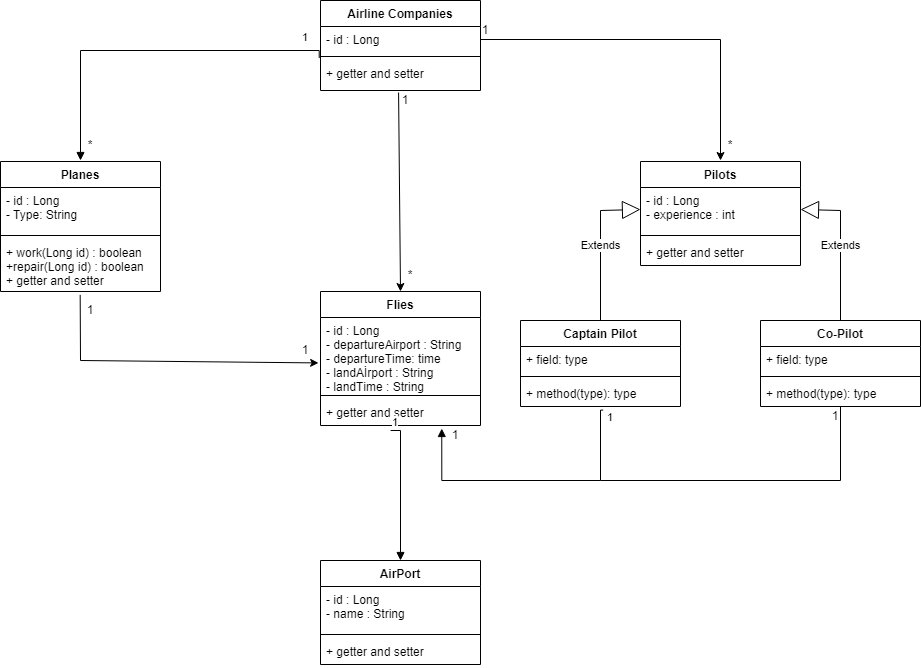

The diagram above was exported from draw.io. Its source (the exported page's mxGraphModel, read from the mxfile embedded in the PNG):
<mxGraphModel dx="1038" dy="649" grid="1" gridSize="10" guides="1" tooltips="1" connect="1" arrows="1" fold="1" page="1" pageScale="1" pageWidth="827" pageHeight="1169" math="0" shadow="0">
  <root>
    <mxCell id="0" />
    <mxCell id="1" parent="0" />
    <mxCell id="PoYyqNrln5vNxh_1b6BM-1" value="Airline Companies" style="swimlane;fontStyle=1;align=center;verticalAlign=top;childLayout=stackLayout;horizontal=1;startSize=26;horizontalStack=0;resizeParent=1;resizeParentMax=0;resizeLast=0;collapsible=1;marginBottom=0;" vertex="1" parent="1">
      <mxGeometry x="360" y="120" width="160" height="90" as="geometry" />
    </mxCell>
    <mxCell id="PoYyqNrln5vNxh_1b6BM-2" value="- id : Long&#10;" style="text;strokeColor=none;fillColor=none;align=left;verticalAlign=top;spacingLeft=4;spacingRight=4;overflow=hidden;rotatable=0;points=[[0,0.5],[1,0.5]];portConstraint=eastwest;" vertex="1" parent="PoYyqNrln5vNxh_1b6BM-1">
      <mxGeometry y="26" width="160" height="26" as="geometry" />
    </mxCell>
    <mxCell id="PoYyqNrln5vNxh_1b6BM-3" value="" style="line;strokeWidth=1;fillColor=none;align=left;verticalAlign=middle;spacingTop=-1;spacingLeft=3;spacingRight=3;rotatable=0;labelPosition=right;points=[];portConstraint=eastwest;" vertex="1" parent="PoYyqNrln5vNxh_1b6BM-1">
      <mxGeometry y="52" width="160" height="8" as="geometry" />
    </mxCell>
    <mxCell id="PoYyqNrln5vNxh_1b6BM-4" value="+ getter and setter" style="text;strokeColor=none;fillColor=none;align=left;verticalAlign=top;spacingLeft=4;spacingRight=4;overflow=hidden;rotatable=0;points=[[0,0.5],[1,0.5]];portConstraint=eastwest;" vertex="1" parent="PoYyqNrln5vNxh_1b6BM-1">
      <mxGeometry y="60" width="160" height="30" as="geometry" />
    </mxCell>
    <mxCell id="PoYyqNrln5vNxh_1b6BM-5" value="Planes" style="swimlane;fontStyle=1;align=center;verticalAlign=top;childLayout=stackLayout;horizontal=1;startSize=26;horizontalStack=0;resizeParent=1;resizeParentMax=0;resizeLast=0;collapsible=1;marginBottom=0;" vertex="1" parent="1">
      <mxGeometry x="40" y="281" width="160" height="130" as="geometry" />
    </mxCell>
    <mxCell id="PoYyqNrln5vNxh_1b6BM-6" value="- id : Long&#10;- Type: String" style="text;strokeColor=none;fillColor=none;align=left;verticalAlign=top;spacingLeft=4;spacingRight=4;overflow=hidden;rotatable=0;points=[[0,0.5],[1,0.5]];portConstraint=eastwest;" vertex="1" parent="PoYyqNrln5vNxh_1b6BM-5">
      <mxGeometry y="26" width="160" height="44" as="geometry" />
    </mxCell>
    <mxCell id="PoYyqNrln5vNxh_1b6BM-7" value="" style="line;strokeWidth=1;fillColor=none;align=left;verticalAlign=middle;spacingTop=-1;spacingLeft=3;spacingRight=3;rotatable=0;labelPosition=right;points=[];portConstraint=eastwest;" vertex="1" parent="PoYyqNrln5vNxh_1b6BM-5">
      <mxGeometry y="70" width="160" height="8" as="geometry" />
    </mxCell>
    <mxCell id="PoYyqNrln5vNxh_1b6BM-8" value="+ work(Long id) : boolean&#10;+repair(Long id) : boolean&#10;+ getter and setter" style="text;strokeColor=none;fillColor=none;align=left;verticalAlign=top;spacingLeft=4;spacingRight=4;overflow=hidden;rotatable=0;points=[[0,0.5],[1,0.5]];portConstraint=eastwest;" vertex="1" parent="PoYyqNrln5vNxh_1b6BM-5">
      <mxGeometry y="78" width="160" height="52" as="geometry" />
    </mxCell>
    <mxCell id="PoYyqNrln5vNxh_1b6BM-9" value="Flies" style="swimlane;fontStyle=1;align=center;verticalAlign=top;childLayout=stackLayout;horizontal=1;startSize=26;horizontalStack=0;resizeParent=1;resizeParentMax=0;resizeLast=0;collapsible=1;marginBottom=0;" vertex="1" parent="1">
      <mxGeometry x="360" y="411" width="160" height="134" as="geometry" />
    </mxCell>
    <mxCell id="PoYyqNrln5vNxh_1b6BM-10" value="- id : Long&#10;- departureAirport : String&#10;- departureTime: time&#10;- landAİrport : String&#10;- landTime : String" style="text;strokeColor=none;fillColor=none;align=left;verticalAlign=top;spacingLeft=4;spacingRight=4;overflow=hidden;rotatable=0;points=[[0,0.5],[1,0.5]];portConstraint=eastwest;" vertex="1" parent="PoYyqNrln5vNxh_1b6BM-9">
      <mxGeometry y="26" width="160" height="74" as="geometry" />
    </mxCell>
    <mxCell id="PoYyqNrln5vNxh_1b6BM-11" value="" style="line;strokeWidth=1;fillColor=none;align=left;verticalAlign=middle;spacingTop=-1;spacingLeft=3;spacingRight=3;rotatable=0;labelPosition=right;points=[];portConstraint=eastwest;" vertex="1" parent="PoYyqNrln5vNxh_1b6BM-9">
      <mxGeometry y="100" width="160" height="8" as="geometry" />
    </mxCell>
    <mxCell id="PoYyqNrln5vNxh_1b6BM-12" value="+ getter and setter" style="text;strokeColor=none;fillColor=none;align=left;verticalAlign=top;spacingLeft=4;spacingRight=4;overflow=hidden;rotatable=0;points=[[0,0.5],[1,0.5]];portConstraint=eastwest;" vertex="1" parent="PoYyqNrln5vNxh_1b6BM-9">
      <mxGeometry y="108" width="160" height="26" as="geometry" />
    </mxCell>
    <mxCell id="PoYyqNrln5vNxh_1b6BM-13" value="Pilots" style="swimlane;fontStyle=1;align=center;verticalAlign=top;childLayout=stackLayout;horizontal=1;startSize=26;horizontalStack=0;resizeParent=1;resizeParentMax=0;resizeLast=0;collapsible=1;marginBottom=0;" vertex="1" parent="1">
      <mxGeometry x="680" y="281" width="160" height="104" as="geometry" />
    </mxCell>
    <mxCell id="PoYyqNrln5vNxh_1b6BM-14" value="- id : Long&#10;- experience : int" style="text;strokeColor=none;fillColor=none;align=left;verticalAlign=top;spacingLeft=4;spacingRight=4;overflow=hidden;rotatable=0;points=[[0,0.5],[1,0.5]];portConstraint=eastwest;" vertex="1" parent="PoYyqNrln5vNxh_1b6BM-13">
      <mxGeometry y="26" width="160" height="44" as="geometry" />
    </mxCell>
    <mxCell id="PoYyqNrln5vNxh_1b6BM-15" value="" style="line;strokeWidth=1;fillColor=none;align=left;verticalAlign=middle;spacingTop=-1;spacingLeft=3;spacingRight=3;rotatable=0;labelPosition=right;points=[];portConstraint=eastwest;" vertex="1" parent="PoYyqNrln5vNxh_1b6BM-13">
      <mxGeometry y="70" width="160" height="8" as="geometry" />
    </mxCell>
    <mxCell id="PoYyqNrln5vNxh_1b6BM-16" value="+ getter and setter" style="text;strokeColor=none;fillColor=none;align=left;verticalAlign=top;spacingLeft=4;spacingRight=4;overflow=hidden;rotatable=0;points=[[0,0.5],[1,0.5]];portConstraint=eastwest;" vertex="1" parent="PoYyqNrln5vNxh_1b6BM-13">
      <mxGeometry y="78" width="160" height="26" as="geometry" />
    </mxCell>
    <mxCell id="PoYyqNrln5vNxh_1b6BM-17" value="Captain Pilot" style="swimlane;fontStyle=1;align=center;verticalAlign=top;childLayout=stackLayout;horizontal=1;startSize=26;horizontalStack=0;resizeParent=1;resizeParentMax=0;resizeLast=0;collapsible=1;marginBottom=0;" vertex="1" parent="1">
      <mxGeometry x="560" y="440" width="160" height="86" as="geometry" />
    </mxCell>
    <mxCell id="PoYyqNrln5vNxh_1b6BM-18" value="+ field: type" style="text;strokeColor=none;fillColor=none;align=left;verticalAlign=top;spacingLeft=4;spacingRight=4;overflow=hidden;rotatable=0;points=[[0,0.5],[1,0.5]];portConstraint=eastwest;" vertex="1" parent="PoYyqNrln5vNxh_1b6BM-17">
      <mxGeometry y="26" width="160" height="26" as="geometry" />
    </mxCell>
    <mxCell id="PoYyqNrln5vNxh_1b6BM-19" value="" style="line;strokeWidth=1;fillColor=none;align=left;verticalAlign=middle;spacingTop=-1;spacingLeft=3;spacingRight=3;rotatable=0;labelPosition=right;points=[];portConstraint=eastwest;" vertex="1" parent="PoYyqNrln5vNxh_1b6BM-17">
      <mxGeometry y="52" width="160" height="8" as="geometry" />
    </mxCell>
    <mxCell id="PoYyqNrln5vNxh_1b6BM-20" value="+ method(type): type" style="text;strokeColor=none;fillColor=none;align=left;verticalAlign=top;spacingLeft=4;spacingRight=4;overflow=hidden;rotatable=0;points=[[0,0.5],[1,0.5]];portConstraint=eastwest;" vertex="1" parent="PoYyqNrln5vNxh_1b6BM-17">
      <mxGeometry y="60" width="160" height="26" as="geometry" />
    </mxCell>
    <mxCell id="PoYyqNrln5vNxh_1b6BM-21" value="Co-Pilot" style="swimlane;fontStyle=1;align=center;verticalAlign=top;childLayout=stackLayout;horizontal=1;startSize=26;horizontalStack=0;resizeParent=1;resizeParentMax=0;resizeLast=0;collapsible=1;marginBottom=0;" vertex="1" parent="1">
      <mxGeometry x="800" y="440" width="160" height="86" as="geometry" />
    </mxCell>
    <mxCell id="PoYyqNrln5vNxh_1b6BM-22" value="+ field: type" style="text;strokeColor=none;fillColor=none;align=left;verticalAlign=top;spacingLeft=4;spacingRight=4;overflow=hidden;rotatable=0;points=[[0,0.5],[1,0.5]];portConstraint=eastwest;" vertex="1" parent="PoYyqNrln5vNxh_1b6BM-21">
      <mxGeometry y="26" width="160" height="26" as="geometry" />
    </mxCell>
    <mxCell id="PoYyqNrln5vNxh_1b6BM-23" value="" style="line;strokeWidth=1;fillColor=none;align=left;verticalAlign=middle;spacingTop=-1;spacingLeft=3;spacingRight=3;rotatable=0;labelPosition=right;points=[];portConstraint=eastwest;" vertex="1" parent="PoYyqNrln5vNxh_1b6BM-21">
      <mxGeometry y="52" width="160" height="8" as="geometry" />
    </mxCell>
    <mxCell id="PoYyqNrln5vNxh_1b6BM-24" value="+ method(type): type" style="text;strokeColor=none;fillColor=none;align=left;verticalAlign=top;spacingLeft=4;spacingRight=4;overflow=hidden;rotatable=0;points=[[0,0.5],[1,0.5]];portConstraint=eastwest;" vertex="1" parent="PoYyqNrln5vNxh_1b6BM-21">
      <mxGeometry y="60" width="160" height="26" as="geometry" />
    </mxCell>
    <mxCell id="PoYyqNrln5vNxh_1b6BM-25" value="AirPort" style="swimlane;fontStyle=1;align=center;verticalAlign=top;childLayout=stackLayout;horizontal=1;startSize=26;horizontalStack=0;resizeParent=1;resizeParentMax=0;resizeLast=0;collapsible=1;marginBottom=0;" vertex="1" parent="1">
      <mxGeometry x="360" y="680" width="160" height="104" as="geometry" />
    </mxCell>
    <mxCell id="PoYyqNrln5vNxh_1b6BM-26" value="- id : Long&#10;- name : String" style="text;strokeColor=none;fillColor=none;align=left;verticalAlign=top;spacingLeft=4;spacingRight=4;overflow=hidden;rotatable=0;points=[[0,0.5],[1,0.5]];portConstraint=eastwest;" vertex="1" parent="PoYyqNrln5vNxh_1b6BM-25">
      <mxGeometry y="26" width="160" height="44" as="geometry" />
    </mxCell>
    <mxCell id="PoYyqNrln5vNxh_1b6BM-27" value="" style="line;strokeWidth=1;fillColor=none;align=left;verticalAlign=middle;spacingTop=-1;spacingLeft=3;spacingRight=3;rotatable=0;labelPosition=right;points=[];portConstraint=eastwest;" vertex="1" parent="PoYyqNrln5vNxh_1b6BM-25">
      <mxGeometry y="70" width="160" height="8" as="geometry" />
    </mxCell>
    <mxCell id="PoYyqNrln5vNxh_1b6BM-28" value="+ getter and setter" style="text;strokeColor=none;fillColor=none;align=left;verticalAlign=top;spacingLeft=4;spacingRight=4;overflow=hidden;rotatable=0;points=[[0,0.5],[1,0.5]];portConstraint=eastwest;" vertex="1" parent="PoYyqNrln5vNxh_1b6BM-25">
      <mxGeometry y="78" width="160" height="26" as="geometry" />
    </mxCell>
    <mxCell id="PoYyqNrln5vNxh_1b6BM-29" value="" style="endArrow=block;endFill=1;html=1;edgeStyle=orthogonalEdgeStyle;align=left;verticalAlign=top;rounded=0;exitX=-0.008;exitY=1.215;exitDx=0;exitDy=0;exitPerimeter=0;" edge="1" parent="1" source="PoYyqNrln5vNxh_1b6BM-2">
      <mxGeometry x="-0.7402" relative="1" as="geometry">
        <mxPoint x="160" y="240" as="sourcePoint" />
        <mxPoint x="120" y="280" as="targetPoint" />
        <Array as="points">
          <mxPoint x="359" y="170" />
          <mxPoint x="120" y="170" />
        </Array>
        <mxPoint as="offset" />
      </mxGeometry>
    </mxCell>
    <mxCell id="PoYyqNrln5vNxh_1b6BM-30" value="1" style="edgeLabel;resizable=0;html=1;align=left;verticalAlign=bottom;" connectable="0" vertex="1" parent="PoYyqNrln5vNxh_1b6BM-29">
      <mxGeometry x="-1" relative="1" as="geometry">
        <mxPoint x="-19" y="-13" as="offset" />
      </mxGeometry>
    </mxCell>
    <mxCell id="PoYyqNrln5vNxh_1b6BM-31" value="*" style="text;html=1;strokeColor=none;fillColor=none;align=center;verticalAlign=middle;whiteSpace=wrap;rounded=0;" vertex="1" parent="1">
      <mxGeometry x="120" y="260" width="20" height="10" as="geometry" />
    </mxCell>
    <mxCell id="PoYyqNrln5vNxh_1b6BM-34" value="*" style="text;html=1;strokeColor=none;fillColor=none;align=center;verticalAlign=middle;whiteSpace=wrap;rounded=0;" vertex="1" parent="1">
      <mxGeometry x="760" y="260" width="20" height="10" as="geometry" />
    </mxCell>
    <mxCell id="PoYyqNrln5vNxh_1b6BM-35" style="edgeStyle=orthogonalEdgeStyle;rounded=0;orthogonalLoop=1;jettySize=auto;html=1;exitX=1;exitY=0.5;exitDx=0;exitDy=0;" edge="1" parent="1" source="PoYyqNrln5vNxh_1b6BM-2">
      <mxGeometry relative="1" as="geometry">
        <mxPoint x="760" y="280" as="targetPoint" />
      </mxGeometry>
    </mxCell>
    <mxCell id="PoYyqNrln5vNxh_1b6BM-38" value="1" style="text;html=1;strokeColor=none;fillColor=none;align=center;verticalAlign=middle;whiteSpace=wrap;rounded=0;" vertex="1" parent="1">
      <mxGeometry x="520" y="140" width="10" height="20" as="geometry" />
    </mxCell>
    <mxCell id="PoYyqNrln5vNxh_1b6BM-39" value="" style="endArrow=classic;html=1;rounded=0;exitX=0.488;exitY=1.067;exitDx=0;exitDy=0;exitPerimeter=0;entryX=0.5;entryY=0;entryDx=0;entryDy=0;" edge="1" parent="1" source="PoYyqNrln5vNxh_1b6BM-4" target="PoYyqNrln5vNxh_1b6BM-9">
      <mxGeometry width="50" height="50" relative="1" as="geometry">
        <mxPoint x="470" y="380" as="sourcePoint" />
        <mxPoint x="440" y="280" as="targetPoint" />
      </mxGeometry>
    </mxCell>
    <mxCell id="PoYyqNrln5vNxh_1b6BM-40" value="*" style="text;html=1;strokeColor=none;fillColor=none;align=center;verticalAlign=middle;whiteSpace=wrap;rounded=0;" vertex="1" parent="1">
      <mxGeometry x="440" y="390" width="20" height="10" as="geometry" />
    </mxCell>
    <mxCell id="PoYyqNrln5vNxh_1b6BM-41" value="1" style="text;html=1;strokeColor=none;fillColor=none;align=center;verticalAlign=middle;whiteSpace=wrap;rounded=0;" vertex="1" parent="1">
      <mxGeometry x="440" y="210" width="10" height="20" as="geometry" />
    </mxCell>
    <mxCell id="PoYyqNrln5vNxh_1b6BM-42" value="" style="endArrow=block;endFill=1;html=1;edgeStyle=orthogonalEdgeStyle;align=left;verticalAlign=top;rounded=0;exitX=0.438;exitY=1.192;exitDx=0;exitDy=0;exitPerimeter=0;entryX=0.5;entryY=0;entryDx=0;entryDy=0;" edge="1" parent="1" source="PoYyqNrln5vNxh_1b6BM-12" target="PoYyqNrln5vNxh_1b6BM-25">
      <mxGeometry x="-1" relative="1" as="geometry">
        <mxPoint x="420" y="450" as="sourcePoint" />
        <mxPoint x="580" y="450" as="targetPoint" />
        <Array as="points">
          <mxPoint x="440" y="550" />
        </Array>
      </mxGeometry>
    </mxCell>
    <mxCell id="PoYyqNrln5vNxh_1b6BM-43" value="1" style="edgeLabel;resizable=0;html=1;align=left;verticalAlign=bottom;" connectable="0" vertex="1" parent="PoYyqNrln5vNxh_1b6BM-42">
      <mxGeometry x="-1" relative="1" as="geometry" />
    </mxCell>
    <mxCell id="PoYyqNrln5vNxh_1b6BM-44" value="1" style="text;html=1;strokeColor=none;fillColor=none;align=center;verticalAlign=middle;whiteSpace=wrap;rounded=0;" vertex="1" parent="1">
      <mxGeometry x="870" y="526" width="10" height="20" as="geometry" />
    </mxCell>
    <mxCell id="PoYyqNrln5vNxh_1b6BM-45" value="Extends" style="endArrow=block;endSize=16;endFill=0;html=1;rounded=0;exitX=0.5;exitY=0;exitDx=0;exitDy=0;entryX=1;entryY=0.5;entryDx=0;entryDy=0;" edge="1" parent="1" source="PoYyqNrln5vNxh_1b6BM-21" target="PoYyqNrln5vNxh_1b6BM-14">
      <mxGeometry width="160" relative="1" as="geometry">
        <mxPoint x="900" y="384" as="sourcePoint" />
        <mxPoint x="1060" y="384" as="targetPoint" />
        <Array as="points">
          <mxPoint x="880" y="330" />
        </Array>
      </mxGeometry>
    </mxCell>
    <mxCell id="PoYyqNrln5vNxh_1b6BM-46" value="Extends" style="endArrow=block;endSize=16;endFill=0;html=1;rounded=0;exitX=0.5;exitY=0;exitDx=0;exitDy=0;entryX=0;entryY=0.5;entryDx=0;entryDy=0;" edge="1" parent="1" source="PoYyqNrln5vNxh_1b6BM-17" target="PoYyqNrln5vNxh_1b6BM-14">
      <mxGeometry width="160" relative="1" as="geometry">
        <mxPoint x="570" y="360" as="sourcePoint" />
        <mxPoint x="730" y="360" as="targetPoint" />
        <Array as="points">
          <mxPoint x="640" y="330" />
        </Array>
      </mxGeometry>
    </mxCell>
    <mxCell id="PoYyqNrln5vNxh_1b6BM-48" value="" style="endArrow=block;endFill=1;html=1;edgeStyle=orthogonalEdgeStyle;align=left;verticalAlign=top;rounded=0;exitX=0.517;exitY=1.138;exitDx=0;exitDy=0;exitPerimeter=0;entryX=0.758;entryY=1.115;entryDx=0;entryDy=0;entryPerimeter=0;" edge="1" parent="1" source="PoYyqNrln5vNxh_1b6BM-20" target="PoYyqNrln5vNxh_1b6BM-12">
      <mxGeometry x="-1" relative="1" as="geometry">
        <mxPoint x="610" y="585" as="sourcePoint" />
        <mxPoint x="470" y="600" as="targetPoint" />
        <Array as="points">
          <mxPoint x="640" y="530" />
          <mxPoint x="640" y="600" />
          <mxPoint x="481" y="600" />
        </Array>
      </mxGeometry>
    </mxCell>
    <mxCell id="PoYyqNrln5vNxh_1b6BM-49" value="1" style="edgeLabel;resizable=0;html=1;align=left;verticalAlign=bottom;" connectable="0" vertex="1" parent="PoYyqNrln5vNxh_1b6BM-48">
      <mxGeometry x="-1" relative="1" as="geometry">
        <mxPoint x="2" y="15" as="offset" />
      </mxGeometry>
    </mxCell>
    <mxCell id="PoYyqNrln5vNxh_1b6BM-50" value="" style="endArrow=none;html=1;rounded=0;" edge="1" parent="1">
      <mxGeometry width="50" height="50" relative="1" as="geometry">
        <mxPoint x="640" y="600" as="sourcePoint" />
        <mxPoint x="880" y="526" as="targetPoint" />
        <Array as="points">
          <mxPoint x="880" y="600" />
        </Array>
      </mxGeometry>
    </mxCell>
    <mxCell id="PoYyqNrln5vNxh_1b6BM-52" value="1" style="text;html=1;strokeColor=none;fillColor=none;align=center;verticalAlign=middle;whiteSpace=wrap;rounded=0;" vertex="1" parent="1">
      <mxGeometry x="490" y="545" width="10" height="20" as="geometry" />
    </mxCell>
    <mxCell id="PoYyqNrln5vNxh_1b6BM-53" value="" style="endArrow=classic;html=1;rounded=0;exitX=0.498;exitY=1.065;exitDx=0;exitDy=0;exitPerimeter=0;entryX=-0.012;entryY=0.614;entryDx=0;entryDy=0;entryPerimeter=0;" edge="1" parent="1" source="PoYyqNrln5vNxh_1b6BM-8" target="PoYyqNrln5vNxh_1b6BM-10">
      <mxGeometry width="50" height="50" relative="1" as="geometry">
        <mxPoint x="140" y="503" as="sourcePoint" />
        <mxPoint x="350" y="480" as="targetPoint" />
        <Array as="points">
          <mxPoint x="120" y="480" />
        </Array>
      </mxGeometry>
    </mxCell>
    <mxCell id="PoYyqNrln5vNxh_1b6BM-54" value="1" style="text;html=1;strokeColor=none;fillColor=none;align=center;verticalAlign=middle;whiteSpace=wrap;rounded=0;" vertex="1" parent="1">
      <mxGeometry x="340" y="460" width="10" height="20" as="geometry" />
    </mxCell>
    <mxCell id="PoYyqNrln5vNxh_1b6BM-55" value="1" style="text;html=1;strokeColor=none;fillColor=none;align=center;verticalAlign=middle;whiteSpace=wrap;rounded=0;" vertex="1" parent="1">
      <mxGeometry x="125" y="420" width="10" height="20" as="geometry" />
    </mxCell>
  </root>
</mxGraphModel>